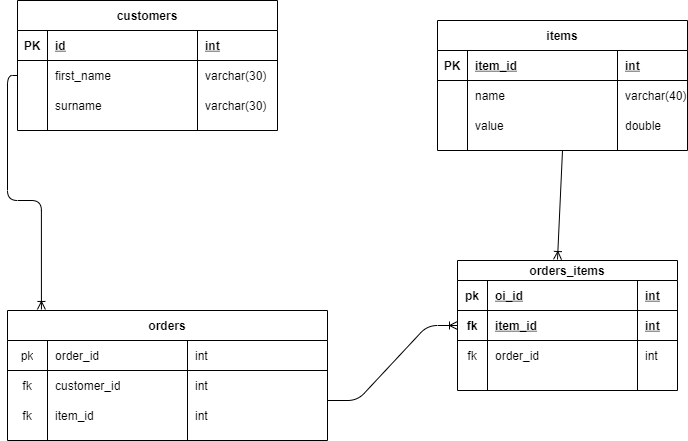

The diagram above was exported from draw.io. Its source (the exported page's mxGraphModel, read from the mxfile embedded in the PNG):
<mxGraphModel dx="1509" dy="794" grid="1" gridSize="10" guides="1" tooltips="1" connect="1" arrows="1" fold="1" page="1" pageScale="1" pageWidth="850" pageHeight="1100" math="0" shadow="0">
  <root>
    <mxCell id="0" />
    <mxCell id="1" parent="0" />
    <mxCell id="M19GQXspBsfSSwBruT42-5" value="customers" style="shape=table;startSize=30;container=1;collapsible=1;childLayout=tableLayout;fixedRows=1;rowLines=0;fontStyle=1;align=center;resizeLast=1;" vertex="1" parent="1">
      <mxGeometry x="130" y="150" width="260" height="130" as="geometry" />
    </mxCell>
    <mxCell id="M19GQXspBsfSSwBruT42-6" value="" style="shape=partialRectangle;collapsible=0;dropTarget=0;pointerEvents=0;fillColor=none;top=0;left=0;bottom=1;right=0;points=[[0,0.5],[1,0.5]];portConstraint=eastwest;" vertex="1" parent="M19GQXspBsfSSwBruT42-5">
      <mxGeometry y="30" width="260" height="30" as="geometry" />
    </mxCell>
    <mxCell id="M19GQXspBsfSSwBruT42-7" value="PK" style="shape=partialRectangle;connectable=0;fillColor=none;top=0;left=0;bottom=0;right=0;fontStyle=1;overflow=hidden;" vertex="1" parent="M19GQXspBsfSSwBruT42-6">
      <mxGeometry width="30" height="30" as="geometry" />
    </mxCell>
    <mxCell id="M19GQXspBsfSSwBruT42-8" value="id" style="shape=partialRectangle;connectable=0;fillColor=none;top=0;left=0;bottom=0;right=0;align=left;spacingLeft=6;fontStyle=5;overflow=hidden;" vertex="1" parent="M19GQXspBsfSSwBruT42-6">
      <mxGeometry x="30" width="150" height="30" as="geometry" />
    </mxCell>
    <mxCell id="M19GQXspBsfSSwBruT42-44" value="int" style="shape=partialRectangle;connectable=0;fillColor=none;top=0;left=0;bottom=0;right=0;align=left;spacingLeft=6;fontStyle=5;overflow=hidden;" vertex="1" parent="M19GQXspBsfSSwBruT42-6">
      <mxGeometry x="180" width="80" height="30" as="geometry" />
    </mxCell>
    <mxCell id="M19GQXspBsfSSwBruT42-9" value="" style="shape=partialRectangle;collapsible=0;dropTarget=0;pointerEvents=0;fillColor=none;top=0;left=0;bottom=0;right=0;points=[[0,0.5],[1,0.5]];portConstraint=eastwest;" vertex="1" parent="M19GQXspBsfSSwBruT42-5">
      <mxGeometry y="60" width="260" height="30" as="geometry" />
    </mxCell>
    <mxCell id="M19GQXspBsfSSwBruT42-10" value="" style="shape=partialRectangle;connectable=0;fillColor=none;top=0;left=0;bottom=0;right=0;editable=1;overflow=hidden;" vertex="1" parent="M19GQXspBsfSSwBruT42-9">
      <mxGeometry width="30" height="30" as="geometry" />
    </mxCell>
    <mxCell id="M19GQXspBsfSSwBruT42-11" value="first_name" style="shape=partialRectangle;connectable=0;fillColor=none;top=0;left=0;bottom=0;right=0;align=left;spacingLeft=6;overflow=hidden;" vertex="1" parent="M19GQXspBsfSSwBruT42-9">
      <mxGeometry x="30" width="150" height="30" as="geometry" />
    </mxCell>
    <mxCell id="M19GQXspBsfSSwBruT42-45" value="varchar(30)" style="shape=partialRectangle;connectable=0;fillColor=none;top=0;left=0;bottom=0;right=0;align=left;spacingLeft=6;overflow=hidden;" vertex="1" parent="M19GQXspBsfSSwBruT42-9">
      <mxGeometry x="180" width="80" height="30" as="geometry" />
    </mxCell>
    <mxCell id="M19GQXspBsfSSwBruT42-12" value="" style="shape=partialRectangle;collapsible=0;dropTarget=0;pointerEvents=0;fillColor=none;top=0;left=0;bottom=0;right=0;points=[[0,0.5],[1,0.5]];portConstraint=eastwest;" vertex="1" parent="M19GQXspBsfSSwBruT42-5">
      <mxGeometry y="90" width="260" height="30" as="geometry" />
    </mxCell>
    <mxCell id="M19GQXspBsfSSwBruT42-13" value="" style="shape=partialRectangle;connectable=0;fillColor=none;top=0;left=0;bottom=0;right=0;editable=1;overflow=hidden;" vertex="1" parent="M19GQXspBsfSSwBruT42-12">
      <mxGeometry width="30" height="30" as="geometry" />
    </mxCell>
    <mxCell id="M19GQXspBsfSSwBruT42-14" value="surname" style="shape=partialRectangle;connectable=0;fillColor=none;top=0;left=0;bottom=0;right=0;align=left;spacingLeft=6;overflow=hidden;" vertex="1" parent="M19GQXspBsfSSwBruT42-12">
      <mxGeometry x="30" width="150" height="30" as="geometry" />
    </mxCell>
    <mxCell id="M19GQXspBsfSSwBruT42-46" value="varchar(30)" style="shape=partialRectangle;connectable=0;fillColor=none;top=0;left=0;bottom=0;right=0;align=left;spacingLeft=6;overflow=hidden;" vertex="1" parent="M19GQXspBsfSSwBruT42-12">
      <mxGeometry x="180" width="80" height="30" as="geometry" />
    </mxCell>
    <mxCell id="M19GQXspBsfSSwBruT42-18" value="items" style="shape=table;startSize=30;container=1;collapsible=1;childLayout=tableLayout;fixedRows=1;rowLines=0;fontStyle=1;align=center;resizeLast=1;" vertex="1" parent="1">
      <mxGeometry x="550" y="170" width="250" height="130" as="geometry" />
    </mxCell>
    <mxCell id="M19GQXspBsfSSwBruT42-19" value="" style="shape=partialRectangle;collapsible=0;dropTarget=0;pointerEvents=0;fillColor=none;top=0;left=0;bottom=1;right=0;points=[[0,0.5],[1,0.5]];portConstraint=eastwest;" vertex="1" parent="M19GQXspBsfSSwBruT42-18">
      <mxGeometry y="30" width="250" height="30" as="geometry" />
    </mxCell>
    <mxCell id="M19GQXspBsfSSwBruT42-20" value="PK" style="shape=partialRectangle;connectable=0;fillColor=none;top=0;left=0;bottom=0;right=0;fontStyle=1;overflow=hidden;" vertex="1" parent="M19GQXspBsfSSwBruT42-19">
      <mxGeometry width="30" height="30" as="geometry" />
    </mxCell>
    <mxCell id="M19GQXspBsfSSwBruT42-21" value="item_id" style="shape=partialRectangle;connectable=0;fillColor=none;top=0;left=0;bottom=0;right=0;align=left;spacingLeft=6;fontStyle=5;overflow=hidden;" vertex="1" parent="M19GQXspBsfSSwBruT42-19">
      <mxGeometry x="30" width="150" height="30" as="geometry" />
    </mxCell>
    <mxCell id="M19GQXspBsfSSwBruT42-48" value="int" style="shape=partialRectangle;connectable=0;fillColor=none;top=0;left=0;bottom=0;right=0;align=left;spacingLeft=6;fontStyle=5;overflow=hidden;" vertex="1" parent="M19GQXspBsfSSwBruT42-19">
      <mxGeometry x="180" width="70" height="30" as="geometry" />
    </mxCell>
    <mxCell id="M19GQXspBsfSSwBruT42-22" value="" style="shape=partialRectangle;collapsible=0;dropTarget=0;pointerEvents=0;fillColor=none;top=0;left=0;bottom=0;right=0;points=[[0,0.5],[1,0.5]];portConstraint=eastwest;" vertex="1" parent="M19GQXspBsfSSwBruT42-18">
      <mxGeometry y="60" width="250" height="30" as="geometry" />
    </mxCell>
    <mxCell id="M19GQXspBsfSSwBruT42-23" value="" style="shape=partialRectangle;connectable=0;fillColor=none;top=0;left=0;bottom=0;right=0;editable=1;overflow=hidden;" vertex="1" parent="M19GQXspBsfSSwBruT42-22">
      <mxGeometry width="30" height="30" as="geometry" />
    </mxCell>
    <mxCell id="M19GQXspBsfSSwBruT42-24" value="name" style="shape=partialRectangle;connectable=0;fillColor=none;top=0;left=0;bottom=0;right=0;align=left;spacingLeft=6;overflow=hidden;" vertex="1" parent="M19GQXspBsfSSwBruT42-22">
      <mxGeometry x="30" width="150" height="30" as="geometry" />
    </mxCell>
    <mxCell id="M19GQXspBsfSSwBruT42-49" value="varchar(40)" style="shape=partialRectangle;connectable=0;fillColor=none;top=0;left=0;bottom=0;right=0;align=left;spacingLeft=6;overflow=hidden;" vertex="1" parent="M19GQXspBsfSSwBruT42-22">
      <mxGeometry x="180" width="70" height="30" as="geometry" />
    </mxCell>
    <mxCell id="M19GQXspBsfSSwBruT42-25" value="" style="shape=partialRectangle;collapsible=0;dropTarget=0;pointerEvents=0;fillColor=none;top=0;left=0;bottom=0;right=0;points=[[0,0.5],[1,0.5]];portConstraint=eastwest;" vertex="1" parent="M19GQXspBsfSSwBruT42-18">
      <mxGeometry y="90" width="250" height="30" as="geometry" />
    </mxCell>
    <mxCell id="M19GQXspBsfSSwBruT42-26" value="" style="shape=partialRectangle;connectable=0;fillColor=none;top=0;left=0;bottom=0;right=0;editable=1;overflow=hidden;" vertex="1" parent="M19GQXspBsfSSwBruT42-25">
      <mxGeometry width="30" height="30" as="geometry" />
    </mxCell>
    <mxCell id="M19GQXspBsfSSwBruT42-27" value="value" style="shape=partialRectangle;connectable=0;fillColor=none;top=0;left=0;bottom=0;right=0;align=left;spacingLeft=6;overflow=hidden;" vertex="1" parent="M19GQXspBsfSSwBruT42-25">
      <mxGeometry x="30" width="150" height="30" as="geometry" />
    </mxCell>
    <mxCell id="M19GQXspBsfSSwBruT42-50" value="double" style="shape=partialRectangle;connectable=0;fillColor=none;top=0;left=0;bottom=0;right=0;align=left;spacingLeft=6;overflow=hidden;" vertex="1" parent="M19GQXspBsfSSwBruT42-25">
      <mxGeometry x="180" width="70" height="30" as="geometry" />
    </mxCell>
    <mxCell id="M19GQXspBsfSSwBruT42-52" value="orders" style="shape=table;html=1;whiteSpace=wrap;startSize=30;container=1;collapsible=0;childLayout=tableLayout;fixedRows=1;rowLines=0;fontStyle=1;align=center;" vertex="1" parent="1">
      <mxGeometry x="120" y="460" width="320" height="130" as="geometry" />
    </mxCell>
    <mxCell id="M19GQXspBsfSSwBruT42-53" value="" style="shape=partialRectangle;html=1;whiteSpace=wrap;collapsible=0;dropTarget=0;pointerEvents=0;fillColor=none;top=0;left=0;bottom=1;right=0;points=[[0,0.5],[1,0.5]];portConstraint=eastwest;" vertex="1" parent="M19GQXspBsfSSwBruT42-52">
      <mxGeometry y="30" width="320" height="30" as="geometry" />
    </mxCell>
    <mxCell id="M19GQXspBsfSSwBruT42-54" value="pk" style="shape=partialRectangle;html=1;whiteSpace=wrap;connectable=0;fillColor=none;top=0;left=0;bottom=0;right=0;overflow=hidden;" vertex="1" parent="M19GQXspBsfSSwBruT42-53">
      <mxGeometry width="40" height="30" as="geometry" />
    </mxCell>
    <mxCell id="M19GQXspBsfSSwBruT42-55" value="order_id" style="shape=partialRectangle;html=1;whiteSpace=wrap;connectable=0;fillColor=none;top=0;left=0;bottom=0;right=0;align=left;spacingLeft=6;overflow=hidden;" vertex="1" parent="M19GQXspBsfSSwBruT42-53">
      <mxGeometry x="40" width="140" height="30" as="geometry" />
    </mxCell>
    <mxCell id="M19GQXspBsfSSwBruT42-56" value="int" style="shape=partialRectangle;html=1;whiteSpace=wrap;connectable=0;fillColor=none;top=0;left=0;bottom=0;right=0;align=left;spacingLeft=6;overflow=hidden;" vertex="1" parent="M19GQXspBsfSSwBruT42-53">
      <mxGeometry x="180" width="140" height="30" as="geometry" />
    </mxCell>
    <mxCell id="M19GQXspBsfSSwBruT42-57" value="" style="shape=partialRectangle;html=1;whiteSpace=wrap;collapsible=0;dropTarget=0;pointerEvents=0;fillColor=none;top=0;left=0;bottom=0;right=0;points=[[0,0.5],[1,0.5]];portConstraint=eastwest;" vertex="1" parent="M19GQXspBsfSSwBruT42-52">
      <mxGeometry y="60" width="320" height="30" as="geometry" />
    </mxCell>
    <mxCell id="M19GQXspBsfSSwBruT42-58" value="fk" style="shape=partialRectangle;html=1;whiteSpace=wrap;connectable=0;fillColor=none;top=0;left=0;bottom=0;right=0;overflow=hidden;" vertex="1" parent="M19GQXspBsfSSwBruT42-57">
      <mxGeometry width="40" height="30" as="geometry" />
    </mxCell>
    <mxCell id="M19GQXspBsfSSwBruT42-59" value="customer_id" style="shape=partialRectangle;html=1;whiteSpace=wrap;connectable=0;fillColor=none;top=0;left=0;bottom=0;right=0;align=left;spacingLeft=6;overflow=hidden;" vertex="1" parent="M19GQXspBsfSSwBruT42-57">
      <mxGeometry x="40" width="140" height="30" as="geometry" />
    </mxCell>
    <mxCell id="M19GQXspBsfSSwBruT42-60" value="int" style="shape=partialRectangle;html=1;whiteSpace=wrap;connectable=0;fillColor=none;top=0;left=0;bottom=0;right=0;align=left;spacingLeft=6;overflow=hidden;" vertex="1" parent="M19GQXspBsfSSwBruT42-57">
      <mxGeometry x="180" width="140" height="30" as="geometry" />
    </mxCell>
    <mxCell id="M19GQXspBsfSSwBruT42-61" value="" style="shape=partialRectangle;html=1;whiteSpace=wrap;collapsible=0;dropTarget=0;pointerEvents=0;fillColor=none;top=0;left=0;bottom=0;right=0;points=[[0,0.5],[1,0.5]];portConstraint=eastwest;" vertex="1" parent="M19GQXspBsfSSwBruT42-52">
      <mxGeometry y="90" width="320" height="30" as="geometry" />
    </mxCell>
    <mxCell id="M19GQXspBsfSSwBruT42-62" value="fk" style="shape=partialRectangle;html=1;whiteSpace=wrap;connectable=0;fillColor=none;top=0;left=0;bottom=0;right=0;overflow=hidden;" vertex="1" parent="M19GQXspBsfSSwBruT42-61">
      <mxGeometry width="40" height="30" as="geometry" />
    </mxCell>
    <mxCell id="M19GQXspBsfSSwBruT42-63" value="item_id" style="shape=partialRectangle;html=1;whiteSpace=wrap;connectable=0;fillColor=none;top=0;left=0;bottom=0;right=0;align=left;spacingLeft=6;overflow=hidden;" vertex="1" parent="M19GQXspBsfSSwBruT42-61">
      <mxGeometry x="40" width="140" height="30" as="geometry" />
    </mxCell>
    <mxCell id="M19GQXspBsfSSwBruT42-64" value="int" style="shape=partialRectangle;html=1;whiteSpace=wrap;connectable=0;fillColor=none;top=0;left=0;bottom=0;right=0;align=left;spacingLeft=6;overflow=hidden;" vertex="1" parent="M19GQXspBsfSSwBruT42-61">
      <mxGeometry x="180" width="140" height="30" as="geometry" />
    </mxCell>
    <mxCell id="M19GQXspBsfSSwBruT42-89" style="shape=partialRectangle;html=1;whiteSpace=wrap;collapsible=0;dropTarget=0;pointerEvents=0;fillColor=none;top=0;left=0;bottom=0;right=0;points=[[0,0.5],[1,0.5]];portConstraint=eastwest;" vertex="1" parent="1">
      <mxGeometry x="500" y="430" width="180" height="30" as="geometry" />
    </mxCell>
    <mxCell id="M19GQXspBsfSSwBruT42-90" style="shape=partialRectangle;html=1;whiteSpace=wrap;connectable=0;fillColor=none;top=0;left=0;bottom=0;right=0;overflow=hidden;" vertex="1" parent="M19GQXspBsfSSwBruT42-89">
      <mxGeometry width="23" height="30" as="geometry" />
    </mxCell>
    <mxCell id="M19GQXspBsfSSwBruT42-91" style="shape=partialRectangle;html=1;whiteSpace=wrap;connectable=0;fillColor=none;top=0;left=0;bottom=0;right=0;align=left;spacingLeft=6;overflow=hidden;" vertex="1" parent="M19GQXspBsfSSwBruT42-89">
      <mxGeometry x="23" width="87" height="30" as="geometry" />
    </mxCell>
    <mxCell id="M19GQXspBsfSSwBruT42-92" style="shape=partialRectangle;html=1;whiteSpace=wrap;connectable=0;fillColor=none;top=0;left=0;bottom=0;right=0;align=left;spacingLeft=6;overflow=hidden;" vertex="1" parent="M19GQXspBsfSSwBruT42-89">
      <mxGeometry x="110" width="70" height="30" as="geometry" />
    </mxCell>
    <mxCell id="M19GQXspBsfSSwBruT42-93" value="orders_items" style="shape=table;startSize=20;container=1;collapsible=1;childLayout=tableLayout;fixedRows=1;rowLines=0;fontStyle=1;align=center;resizeLast=1;" vertex="1" parent="1">
      <mxGeometry x="570" y="410" width="220" height="130" as="geometry" />
    </mxCell>
    <mxCell id="M19GQXspBsfSSwBruT42-94" style="shape=partialRectangle;collapsible=0;dropTarget=0;pointerEvents=0;fillColor=none;top=0;left=0;bottom=1;right=0;points=[[0,0.5],[1,0.5]];portConstraint=eastwest;" vertex="1" parent="M19GQXspBsfSSwBruT42-93">
      <mxGeometry y="20" width="220" height="30" as="geometry" />
    </mxCell>
    <mxCell id="M19GQXspBsfSSwBruT42-95" value="pk" style="shape=partialRectangle;connectable=0;fillColor=none;top=0;left=0;bottom=0;right=0;fontStyle=1;overflow=hidden;" vertex="1" parent="M19GQXspBsfSSwBruT42-94">
      <mxGeometry width="30" height="30" as="geometry" />
    </mxCell>
    <mxCell id="M19GQXspBsfSSwBruT42-96" value="oi_id" style="shape=partialRectangle;connectable=0;fillColor=none;top=0;left=0;bottom=0;right=0;align=left;spacingLeft=6;fontStyle=5;overflow=hidden;" vertex="1" parent="M19GQXspBsfSSwBruT42-94">
      <mxGeometry x="30" width="150" height="30" as="geometry" />
    </mxCell>
    <mxCell id="M19GQXspBsfSSwBruT42-97" value="int" style="shape=partialRectangle;connectable=0;fillColor=none;top=0;left=0;bottom=0;right=0;align=left;spacingLeft=6;fontStyle=5;overflow=hidden;" vertex="1" parent="M19GQXspBsfSSwBruT42-94">
      <mxGeometry x="180" width="40" height="30" as="geometry" />
    </mxCell>
    <mxCell id="M19GQXspBsfSSwBruT42-98" value="" style="shape=partialRectangle;collapsible=0;dropTarget=0;pointerEvents=0;fillColor=none;top=0;left=0;bottom=1;right=0;points=[[0,0.5],[1,0.5]];portConstraint=eastwest;" vertex="1" parent="M19GQXspBsfSSwBruT42-93">
      <mxGeometry y="50" width="220" height="30" as="geometry" />
    </mxCell>
    <mxCell id="M19GQXspBsfSSwBruT42-99" value="fk" style="shape=partialRectangle;connectable=0;fillColor=none;top=0;left=0;bottom=0;right=0;fontStyle=1;overflow=hidden;" vertex="1" parent="M19GQXspBsfSSwBruT42-98">
      <mxGeometry width="30" height="30" as="geometry" />
    </mxCell>
    <mxCell id="M19GQXspBsfSSwBruT42-100" value="item_id" style="shape=partialRectangle;connectable=0;fillColor=none;top=0;left=0;bottom=0;right=0;align=left;spacingLeft=6;fontStyle=5;overflow=hidden;" vertex="1" parent="M19GQXspBsfSSwBruT42-98">
      <mxGeometry x="30" width="150" height="30" as="geometry" />
    </mxCell>
    <mxCell id="M19GQXspBsfSSwBruT42-101" value="int" style="shape=partialRectangle;connectable=0;fillColor=none;top=0;left=0;bottom=0;right=0;align=left;spacingLeft=6;fontStyle=5;overflow=hidden;" vertex="1" parent="M19GQXspBsfSSwBruT42-98">
      <mxGeometry x="180" width="40" height="30" as="geometry" />
    </mxCell>
    <mxCell id="M19GQXspBsfSSwBruT42-102" value="" style="shape=partialRectangle;collapsible=0;dropTarget=0;pointerEvents=0;fillColor=none;top=0;left=0;bottom=0;right=0;points=[[0,0.5],[1,0.5]];portConstraint=eastwest;" vertex="1" parent="M19GQXspBsfSSwBruT42-93">
      <mxGeometry y="80" width="220" height="30" as="geometry" />
    </mxCell>
    <mxCell id="M19GQXspBsfSSwBruT42-103" value="fk" style="shape=partialRectangle;connectable=0;fillColor=none;top=0;left=0;bottom=0;right=0;editable=1;overflow=hidden;" vertex="1" parent="M19GQXspBsfSSwBruT42-102">
      <mxGeometry width="30" height="30" as="geometry" />
    </mxCell>
    <mxCell id="M19GQXspBsfSSwBruT42-104" value="order_id" style="shape=partialRectangle;connectable=0;fillColor=none;top=0;left=0;bottom=0;right=0;align=left;spacingLeft=6;overflow=hidden;" vertex="1" parent="M19GQXspBsfSSwBruT42-102">
      <mxGeometry x="30" width="150" height="30" as="geometry" />
    </mxCell>
    <mxCell id="M19GQXspBsfSSwBruT42-105" value="int" style="shape=partialRectangle;connectable=0;fillColor=none;top=0;left=0;bottom=0;right=0;align=left;spacingLeft=6;overflow=hidden;" vertex="1" parent="M19GQXspBsfSSwBruT42-102">
      <mxGeometry x="180" width="40" height="30" as="geometry" />
    </mxCell>
    <mxCell id="M19GQXspBsfSSwBruT42-140" value="" style="fontSize=12;html=1;endArrow=ERoneToMany;exitX=0;exitY=0.5;exitDx=0;exitDy=0;entryX=0.106;entryY=-0.008;entryDx=0;entryDy=0;edgeStyle=orthogonalEdgeStyle;entryPerimeter=0;" edge="1" parent="1" source="M19GQXspBsfSSwBruT42-9" target="M19GQXspBsfSSwBruT42-52">
      <mxGeometry width="100" height="100" relative="1" as="geometry">
        <mxPoint x="370" y="460" as="sourcePoint" />
        <mxPoint x="470" y="360" as="targetPoint" />
      </mxGeometry>
    </mxCell>
    <mxCell id="M19GQXspBsfSSwBruT42-141" value="" style="edgeStyle=entityRelationEdgeStyle;fontSize=12;html=1;endArrow=ERoneToMany;entryX=0;entryY=0.5;entryDx=0;entryDy=0;" edge="1" parent="1" target="M19GQXspBsfSSwBruT42-98">
      <mxGeometry width="100" height="100" relative="1" as="geometry">
        <mxPoint x="440" y="550" as="sourcePoint" />
        <mxPoint x="540" y="450" as="targetPoint" />
      </mxGeometry>
    </mxCell>
    <mxCell id="M19GQXspBsfSSwBruT42-142" value="" style="fontSize=12;html=1;endArrow=ERoneToMany;exitX=0.5;exitY=1;exitDx=0;exitDy=0;" edge="1" parent="1" source="M19GQXspBsfSSwBruT42-18">
      <mxGeometry width="100" height="100" relative="1" as="geometry">
        <mxPoint x="700" y="410" as="sourcePoint" />
        <mxPoint x="670" y="409" as="targetPoint" />
      </mxGeometry>
    </mxCell>
  </root>
</mxGraphModel>